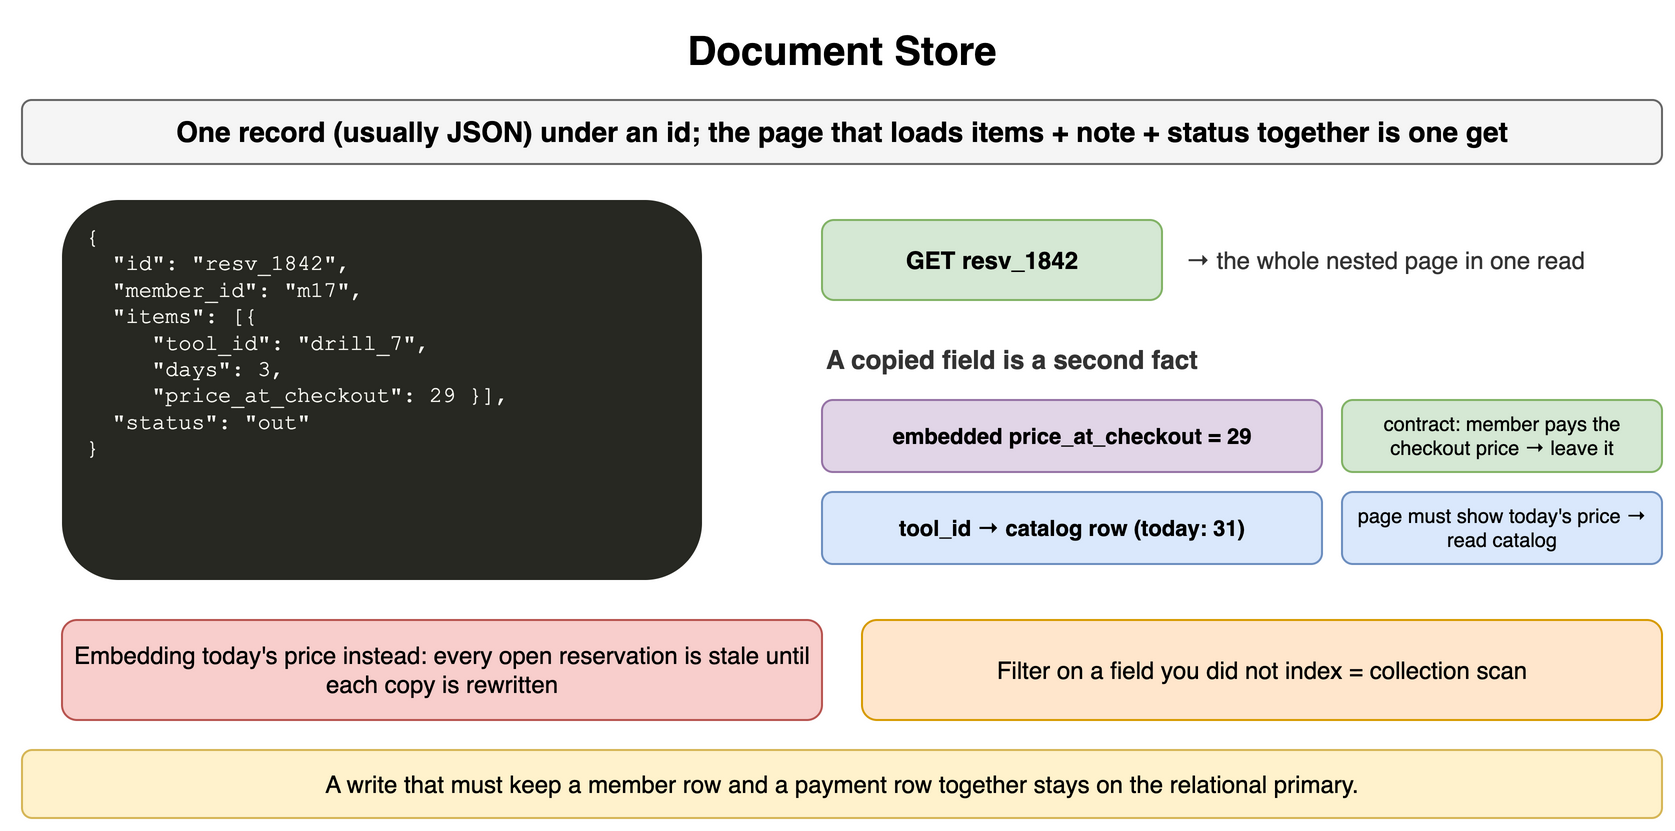

The diagram above was exported from draw.io. Its source (the exported page's mxGraphModel, read from the mxfile embedded in the PNG):
<mxGraphModel dx="900" dy="425" grid="1" gridSize="10" guides="1" tooltips="1" connect="1" arrows="1" fold="1" page="1" pageScale="1" pageWidth="900" pageHeight="425" math="0" shadow="0">
  <root>
    <mxCell id="0" />
    <mxCell id="1" parent="0" />
    <mxCell id="f1" value="Document Store" style="text;html=1;align=center;verticalAlign=middle;whiteSpace=wrap;fontSize=20;fontStyle=1;" vertex="1" parent="1">
      <mxGeometry x="40" y="10" width="820" height="30" as="geometry" />
    </mxCell>
    <mxCell id="f2" value="One record (usually JSON) under an id; the page that loads items + note + status together is one get" style="rounded=1;whiteSpace=wrap;html=1;fillColor=#f5f5f5;strokeColor=#666666;fontStyle=1;fontSize=14;" vertex="1" parent="1">
      <mxGeometry x="40" y="50" width="820" height="32" as="geometry" />
    </mxCell>
    <mxCell id="f3" value="{&lt;br&gt;&amp;nbsp;&amp;nbsp;&amp;quot;id&amp;quot;:&amp;nbsp;&amp;quot;resv_1842&amp;quot;,&lt;br&gt;&amp;nbsp;&amp;nbsp;&amp;quot;member_id&amp;quot;:&amp;nbsp;&amp;quot;m17&amp;quot;,&lt;br&gt;&amp;nbsp;&amp;nbsp;&amp;quot;items&amp;quot;:&amp;nbsp;[{&lt;br&gt;&amp;nbsp;&amp;nbsp;&amp;nbsp;&amp;nbsp;&amp;nbsp;&amp;quot;tool_id&amp;quot;:&amp;nbsp;&amp;quot;drill_7&amp;quot;,&lt;br&gt;&amp;nbsp;&amp;nbsp;&amp;nbsp;&amp;nbsp;&amp;nbsp;&amp;quot;days&amp;quot;:&amp;nbsp;3,&lt;br&gt;&amp;nbsp;&amp;nbsp;&amp;nbsp;&amp;nbsp;&amp;nbsp;&amp;quot;price_at_checkout&amp;quot;:&amp;nbsp;29&amp;nbsp;}],&lt;br&gt;&amp;nbsp;&amp;nbsp;&amp;quot;status&amp;quot;:&amp;nbsp;&amp;quot;out&amp;quot;&lt;br&gt;}" style="rounded=1;whiteSpace=wrap;html=1;align=left;verticalAlign=top;spacingLeft=10;spacingTop=6;fontFamily=Courier New;fontSize=11;fillColor=#272822;fontColor=#f8f8f2;strokeColor=none;" vertex="1" parent="1">
      <mxGeometry x="60" y="100" width="320" height="190" as="geometry" />
    </mxCell>
    <mxCell id="f4" value="GET resv_1842" style="rounded=1;whiteSpace=wrap;html=1;fillColor=#d5e8d4;strokeColor=#82b366;fontSize=12;align=center;fontStyle=1;" vertex="1" parent="1">
      <mxGeometry x="440" y="110" width="170" height="40" as="geometry" />
    </mxCell>
    <mxCell id="f5" value="→ the whole nested page in one read" style="text;html=1;whiteSpace=wrap;fontSize=11;align=left;verticalAlign=middle;fontSize=12;fontColor=#333333;" vertex="1" parent="1">
      <mxGeometry x="620" y="110" width="240" height="40" as="geometry" />
    </mxCell>
    <mxCell id="f6" value="A copied field is a second fact" style="text;html=1;whiteSpace=wrap;fontSize=11;align=left;verticalAlign=middle;fontSize=13;fontColor=#333333;fontStyle=1;" vertex="1" parent="1">
      <mxGeometry x="440" y="170" width="400" height="20" as="geometry" />
    </mxCell>
    <mxCell id="f7" value="embedded price_at_checkout = 29" style="rounded=1;whiteSpace=wrap;html=1;fillColor=#e1d5e7;strokeColor=#9673a6;fontSize=11;align=center;fontStyle=1;" vertex="1" parent="1">
      <mxGeometry x="440" y="200" width="250" height="36" as="geometry" />
    </mxCell>
    <mxCell id="f8" value="contract: member pays the checkout price → leave it" style="rounded=1;whiteSpace=wrap;html=1;fillColor=#d5e8d4;strokeColor=#82b366;fontSize=10;align=center;" vertex="1" parent="1">
      <mxGeometry x="700" y="200" width="160" height="36" as="geometry" />
    </mxCell>
    <mxCell id="f9" value="tool_id → catalog row (today: 31)" style="rounded=1;whiteSpace=wrap;html=1;fillColor=#dae8fc;strokeColor=#6c8ebf;fontSize=11;align=center;fontStyle=1;" vertex="1" parent="1">
      <mxGeometry x="440" y="246" width="250" height="36" as="geometry" />
    </mxCell>
    <mxCell id="f10" value="page must show today's price → read catalog" style="rounded=1;whiteSpace=wrap;html=1;fillColor=#dae8fc;strokeColor=#6c8ebf;fontSize=10;align=center;" vertex="1" parent="1">
      <mxGeometry x="700" y="246" width="160" height="36" as="geometry" />
    </mxCell>
    <mxCell id="f11" value="Embedding today's price instead: every open reservation is stale until each copy is rewritten" style="rounded=1;whiteSpace=wrap;html=1;fillColor=#f8cecc;strokeColor=#b85450;fontSize=12;align=center;" vertex="1" parent="1">
      <mxGeometry x="60" y="310" width="380" height="50" as="geometry" />
    </mxCell>
    <mxCell id="f12" value="Filter on a field you did not index = collection scan" style="rounded=1;whiteSpace=wrap;html=1;fillColor=#ffe6cc;strokeColor=#d79b00;fontSize=12;align=center;" vertex="1" parent="1">
      <mxGeometry x="460" y="310" width="400" height="50" as="geometry" />
    </mxCell>
    <mxCell id="f13" value="A write that must keep a member row and a payment row together stays on the relational primary." style="rounded=1;whiteSpace=wrap;html=1;fillColor=#fff2cc;strokeColor=#d6b656;fontSize=12;align=center;" vertex="1" parent="1">
      <mxGeometry x="40" y="375" width="820" height="34" as="geometry" />
    </mxCell>
  </root>
</mxGraphModel>